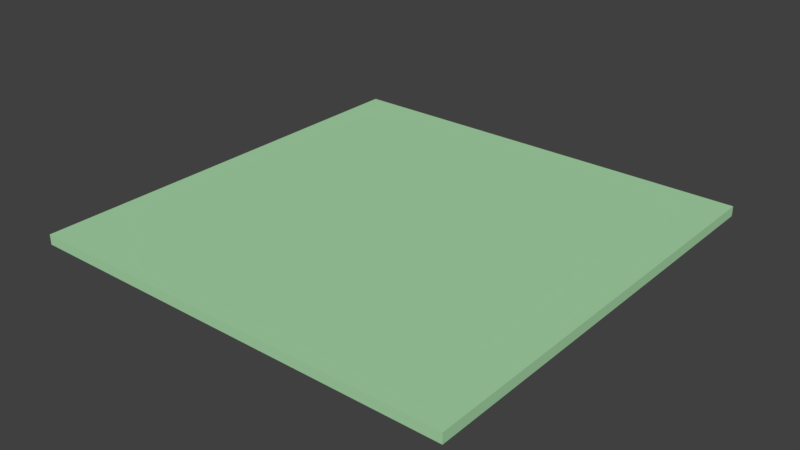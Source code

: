 # Source: Terrain_Size_Template.blend  (saved by Blender 2.78.0; exported with 4.5.12 LTS)
import bpy
from mathutils import Matrix  # noqa: F401  (used for matrix-valued properties, if any)

bpy.ops.wm.read_factory_settings(use_empty=True)
scene = bpy.context.scene
scene.name = 'Scene'

# ---- collections
col_collection_1 = bpy.data.collections.new('Collection 1'); scene.collection.children.link(col_collection_1)

# ---- materials (node trees are filled in below, after node groups)
mat_grass = bpy.data.materials.new('Grass')
mat_grass.alpha_threshold = 0.0
mat_grass.use_transparent_shadow = False
mat_grass.diffuse_color = (0.4, 0.7, 0.4, 1.0)
mat_grass.roughness = 0.5
mat_grass.specular_intensity = 0.0
mat_grass.line_color = (0.0, 0.0, 0.0, 1.0)

# ---- material node trees

# ---- world
world_world = bpy.data.worlds.new('World'); scene.world = world_world
world_world.color = (0.05088, 0.05088, 0.05088)
world_world.use_sun_shadow = False
world_world.sun_shadow_jitter_overblur = 0.0
world_world.cycles.sampling_method = 'MANUAL'

# ---- meshes
me_cube = bpy.data.meshes.new('Cube')
me_cube.from_pydata([(1.0, 1.0, -1.0), (1.0, -1.0, -1.0), (-1.0, -1.0, -1.0), (-1.0, 1.0, -1.0), (1.0, 1.0, 1.0), (1.0, -1.0, 1.0), (-1.0, -1.0, 1.0), (-1.0, 1.0, 1.0)], [], [(0, 1, 2, 3), (4, 7, 6, 5), (0, 4, 5, 1), (1, 5, 6, 2), (2, 6, 7, 3), (4, 0, 3, 7)])
me_cube.materials.append(mat_grass)
me_cube.use_remesh_preserve_volume = False
me_cube.use_remesh_preserve_attributes = False
me_cube.use_mirror_vertex_groups = False
me_cube.update()

# ---- objects
ob_cube = bpy.data.objects.new('Cube', me_cube)

# ---- transforms, parenting, visibility, modifiers, constraints
ob_cube.location = (0.0, 0.0, 0.0)
ob_cube.scale = (8.015, 8.015, 0.1847)
ob_cube.lock_rotations_4d = False
ob_cube.empty_display_type = 'ARROWS'
ob_cube.lineart.crease_threshold = 0.0

# ---- collection membership
col_collection_1.objects.link(ob_cube)

# ---- scene / render settings (as saved in the file)
scene.frame_start = 1; scene.frame_end = 250; scene.frame_set(1)
scene.render.engine = 'BLENDER_EEVEE_NEXT'
scene.render.resolution_percentage = 50
scene.render.dither_intensity = 0.0
scene.cycles.use_denoising = False
scene.cycles.samples = 128
scene.cycles.sampling_pattern = 'TABULATED_SOBOL'
scene.cycles.light_sampling_threshold = 0.0
scene.cycles.use_adaptive_sampling = False
scene.cycles.use_light_tree = False
scene.cycles.blur_glossy = 0.0
scene.cycles.sample_clamp_indirect = 0.0
scene.view_settings.view_transform = 'Standard'
bpy.context.view_layer.update()

# ---- added for rendering (the .blend has no active camera and no usable light): camera, sun
cam_auto = bpy.data.cameras.new('AutoCamera')
cam_auto.lens = 50.0
cam_auto.sensor_width = 36.0
cam_auto.clip_end = 1000.0
ob_auto_camera = bpy.data.objects.new('AutoCamera', cam_auto)
scene.collection.objects.link(ob_auto_camera)
ob_auto_camera.location = (20.9763, -25.1716, 16.781)
ob_auto_camera.rotation_euler = (1.09748, -7.21219e-08, 0.694738)
scene.camera = ob_auto_camera
light_auto_sun = bpy.data.lights.new('AutoSun', 'SUN')
light_auto_sun.energy = 3.0
light_auto_sun.angle = 0.0523599
ob_auto_sun = bpy.data.objects.new('AutoSun', light_auto_sun)
scene.collection.objects.link(ob_auto_sun)
ob_auto_sun.rotation_euler = (0.872665, 0.174533, 0.523599)
bpy.context.view_layer.update()
